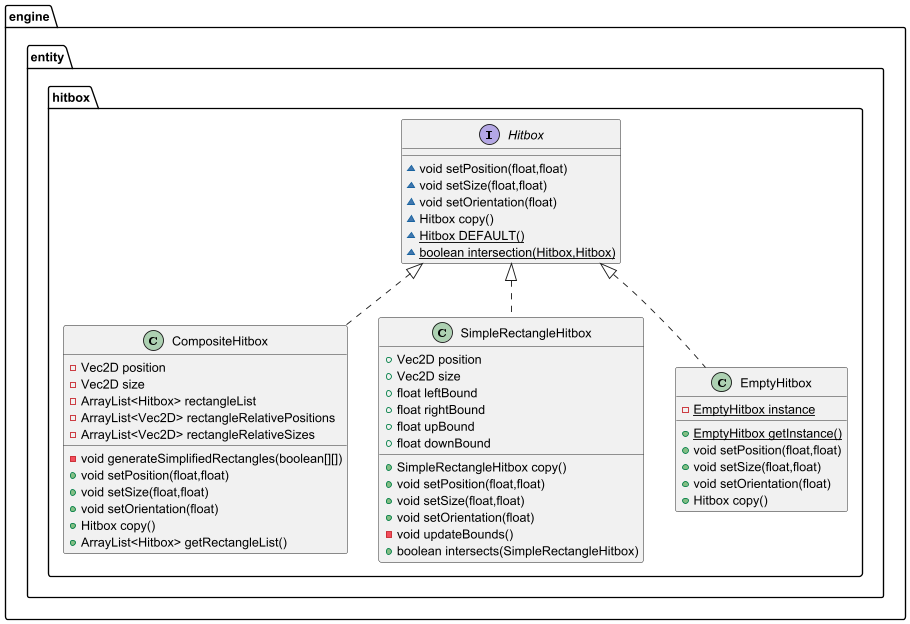

The diagram above was rendered by PlantUML. Its source (embedded in the PNG):
@startuml
class engine.entity.hitbox.CompositeHitbox {
- Vec2D position
- Vec2D size
- ArrayList<Hitbox> rectangleList
- ArrayList<Vec2D> rectangleRelativePositions
- ArrayList<Vec2D> rectangleRelativeSizes
- void generateSimplifiedRectangles(boolean[][])
+ void setPosition(float,float)
+ void setSize(float,float)
+ void setOrientation(float)
+ Hitbox copy()
+ ArrayList<Hitbox> getRectangleList()
}


interface engine.entity.hitbox.Hitbox {
~ void setPosition(float,float)
~ void setSize(float,float)
~ void setOrientation(float)
~ Hitbox copy()
~ {static} Hitbox DEFAULT()
~ {static} boolean intersection(Hitbox,Hitbox)
}

class engine.entity.hitbox.SimpleRectangleHitbox {
+ Vec2D position
+ Vec2D size
+ float leftBound
+ float rightBound
+ float upBound
+ float downBound
+ SimpleRectangleHitbox copy()
+ void setPosition(float,float)
+ void setSize(float,float)
+ void setOrientation(float)
- void updateBounds()
+ boolean intersects(SimpleRectangleHitbox)
}


class engine.entity.hitbox.EmptyHitbox {
- {static} EmptyHitbox instance
+ {static} EmptyHitbox getInstance()
+ void setPosition(float,float)
+ void setSize(float,float)
+ void setOrientation(float)
+ Hitbox copy()
}




engine.entity.hitbox.Hitbox <|.. engine.entity.hitbox.CompositeHitbox
engine.entity.hitbox.Hitbox <|.. engine.entity.hitbox.SimpleRectangleHitbox
engine.entity.hitbox.Hitbox <|.. engine.entity.hitbox.EmptyHitbox
@enduml